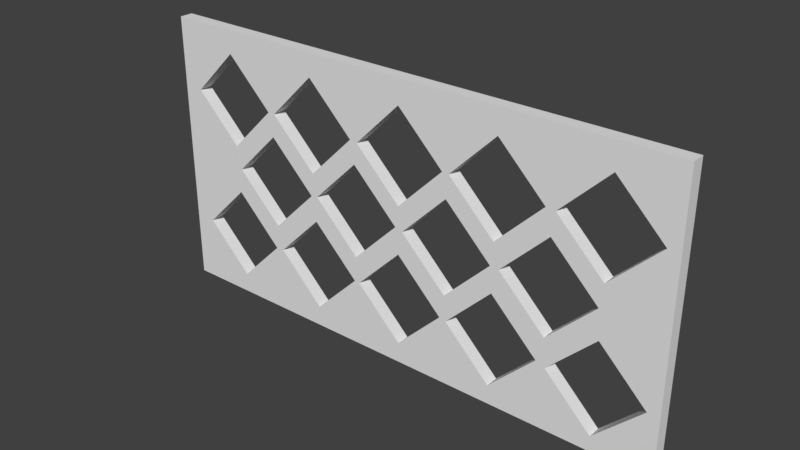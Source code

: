 # Source: Wine_Grid_30x15.blend  (saved by Blender 2.78.0; exported with 4.5.12 LTS)
import bpy
from mathutils import Matrix  # noqa: F401  (used for matrix-valued properties, if any)

bpy.ops.wm.read_factory_settings(use_empty=True)
scene = bpy.context.scene
scene.name = 'Scene'

# ---- collections
col_collection_1 = bpy.data.collections.new('Collection 1'); scene.collection.children.link(col_collection_1)

# ---- world
world_world = bpy.data.worlds.new('World'); scene.world = world_world
world_world.color = (0.05088, 0.05088, 0.05088)
world_world.use_sun_shadow = False
world_world.sun_shadow_jitter_overblur = 0.0
world_world.cycles.sampling_method = 'MANUAL'

# ---- meshes
me_cube = bpy.data.meshes.new('Cube')
me_cube.from_pydata([(0.0, 0.0, 0.0), (0.0, -0.01905, -8.196e-10), (0.0, -1.763e-08, 0.3969), (0.0, -0.01905, 0.3969), (0.762, 0.0, 0.0), (0.762, -0.01905, -8.196e-10), (0.762, -1.763e-08, 0.3969), (0.762, -0.01905, 0.3969), (0.1764, -0.01905, 0.09595), (0.1764, 2.258e-09, 0.09595), (0.392, -0.01905, 0.196), (0.392, -2.184e-09, 0.196), (0.2405, -0.01905, 0.364), (0.2405, -9.647e-09, 0.364), (0.2437, -0.01905, 0.02966), (0.2437, 5.202e-09, 0.02966), (0.1693, -0.01905, 0.1315), (0.1693, 6.787e-10, 0.1315), (0.1649, -0.01905, 0.09525), (0.1649, 2.289e-09, 0.09525), (0.1732, -0.01905, 0.2977), (0.1732, -6.703e-09, 0.2977), (0.3111, -0.01905, 0.09595), (0.3111, 2.258e-09, 0.09595), (0.1629, -0.01905, 0.2977), (0.1629, -6.703e-09, 0.2977), (0.03024, -0.01905, 0.09525), (0.03024, 2.289e-09, 0.09525), (0.06976, -0.01905, 0.1341), (0.2437, -0.01905, 0.1622), (0.2437, -6.86e-10, 0.1622), (0.0976, -0.01905, 0.02896), (0.0976, 5.233e-09, 0.02896), (0.0976, -0.01905, 0.1615), (0.0976, -6.548e-10, 0.1615), (0.3079, -0.01905, 0.2977), (0.3079, -6.703e-09, 0.2977), (0.4593, -0.01905, 0.1297), (0.4593, 7.598e-10, 0.1297), (0.2405, -0.01905, 0.2314), (0.2405, -3.759e-09, 0.2314), (0.7451, -0.01905, 0.2945), (0.7451, -6.558e-09, 0.2945), (0.6104, -0.01905, 0.2945), (0.6104, -6.558e-09, 0.2945), (0.3859, -0.01905, 0.02922), (0.3859, 5.222e-09, 0.02922), (0.4532, -0.01905, 0.09551), (0.4532, 2.278e-09, 0.09551), (0.6777, -0.01905, 0.3608), (0.6777, -9.502e-09, 0.3608), (0.3859, -0.01905, 0.1618), (0.3859, -6.663e-10, 0.1618), (0.3185, -0.01905, 0.09551), (0.3185, 2.278e-09, 0.09551), (0.53, -0.01905, 0.02702), (0.53, 5.319e-09, 0.02702), (0.4627, -0.01905, 0.09331), (0.4627, 2.375e-09, 0.09331), (0.5391, -0.01905, 0.1951), (0.5391, -2.147e-09, 0.1951), (0.3185, -0.01905, 0.2961), (0.3185, -6.632e-09, 0.2961), (0.53, -0.01905, 0.2293), (0.53, -3.665e-09, 0.2293), (0.6064, -0.01905, 0.1288), (0.6064, 7.972e-10, 0.1288), (0.6064, -0.01905, 0.2614), (0.6064, -5.091e-09, 0.2614), (0.6104, -0.01905, 0.08794), (0.6104, 2.614e-09, 0.08794), (0.6777, -0.01905, 0.1542), (0.6777, -3.304e-10, 0.1542), (0.6777, -0.01905, 0.02165), (0.6777, 5.558e-09, 0.02165), (0.7451, -0.01905, 0.08794), (0.7451, 2.614e-09, 0.08794), (0.4627, -0.01905, 0.2956), (0.4627, -6.609e-09, 0.2956), (0.6777, -0.01905, 0.2282), (0.6777, -3.614e-09, 0.2282), (0.53, -0.01905, 0.3619), (0.53, -9.553e-09, 0.3619), (0.3859, -0.01905, 0.2298), (0.3859, -3.688e-09, 0.2298), (0.53, -0.01905, 0.1596), (0.53, -5.687e-10, 0.1596), (0.5974, -0.01905, 0.09331), (0.5974, 2.375e-09, 0.09331), (0.5924, -3.924e-09, 0.08836), (0.6738, -0.01905, 0.1951), (0.6738, -2.147e-09, 0.1951), (0.3813, -0.01905, 0.1992), (0.3807, -8.821e-09, 0.1986), (0.3813, -2.328e-09, 0.1992), (0.3139, -0.01905, 0.1329), (0.3139, 6.163e-10, 0.1329), (0.1693, -0.01905, 0.2641), (0.1693, -5.209e-09, 0.2641), (0.2367, -0.01905, 0.1978), (0.2367, -2.265e-09, 0.1978), (0.3139, -0.01905, 0.2655), (0.3139, -5.272e-09, 0.2655), (0.09555, -0.01905, 0.364), (0.09555, -9.647e-09, 0.364), (0.09555, -0.01905, 0.2314), (0.09555, -3.759e-09, 0.2314), (0.3859, -0.01905, 0.3624), (0.3859, -9.576e-09, 0.3624), (0.4532, -0.01905, 0.2961), (0.4532, -6.632e-09, 0.2961), (0.0282, -0.01905, 0.2977), (0.0282, -6.703e-09, 0.2977), (0.5974, -0.01905, 0.2956), (0.5974, -6.609e-09, 0.2956), (0.5267, -0.01905, 0.196), (0.5267, -2.184e-09, 0.196), (0.102, -0.01905, 0.1978), (0.102, -2.265e-09, 0.1978), (0.2465, -0.01905, 0.1992), (0.2465, -2.328e-09, 0.1992), (0.4593, -0.01905, 0.2623), (0.4593, -5.128e-09, 0.2623)], [], [(0, 1, 3, 2), (2, 3, 7, 6), (6, 7, 5, 4), (4, 5, 1, 0), (2, 6, 42, 50, 44, 114, 82, 78, 110, 108, 62, 36, 13, 21, 25, 104, 112), (7, 41, 79, 43, 113, 63, 77, 109, 83, 61, 35, 39, 20, 24, 105, 111, 3, 1, 26, 28, 117, 97, 99, 119, 101, 92, 10, 121, 115, 59, 67, 90, 71, 75, 5), (36, 35, 12, 13), (102, 101, 119, 120), (110, 109, 107, 108), (48, 47, 51, 52), (86, 85, 57, 58), (80, 79, 41, 42), (74, 73, 75, 76), (56, 55, 87, 88, 89), (40, 39, 35, 36), (70, 69, 73, 74), (106, 25, 21, 40, 36, 62, 84, 110, 78, 64, 114, 44, 80, 42, 6, 4, 76, 72, 91, 68, 60, 116, 122, 11, 93, 94, 102, 120, 100, 98, 118, 34, 27, 0, 2, 112), (0, 27, 32, 19, 9, 15, 23, 54, 46, 48, 58, 56, 89, 70, 74, 76, 4), (72, 70, 89, 88, 86, 58, 48, 52, 54, 23, 30, 9, 19, 34, 118, 17, 100, 120, 96, 93, 11, 38, 116, 60, 66, 91), (46, 45, 47, 48), (27, 26, 31, 32), (104, 103, 111, 112), (17, 16, 99, 100), (91, 90, 67, 68), (15, 14, 22, 23), (21, 20, 39, 40), (38, 37, 115, 116), (112, 111, 105, 106), (5, 75, 73, 69, 87, 55, 57, 47, 45, 53, 22, 14, 8, 18, 31, 26, 1), (28, 33, 18, 8, 29, 22, 53, 51, 47, 57, 85, 87, 69, 71, 90, 65, 59, 115, 37, 10, 92, 95, 119, 99, 16, 117), (3, 111, 103, 24, 20, 12, 35, 61, 107, 109, 77, 81, 113, 43, 49, 41, 7), (34, 33, 28, 26, 27), (106, 105, 24, 25), (68, 67, 59, 60), (30, 29, 8, 9), (98, 97, 117, 118), (82, 81, 77, 78), (54, 53, 45, 46), (9, 8, 14, 15), (120, 119, 95, 96), (50, 49, 43, 44), (72, 71, 69, 70), (100, 99, 97, 98), (114, 113, 81, 82), (13, 12, 20, 21), (66, 65, 90, 91), (58, 57, 55, 56), (11, 10, 37, 38), (44, 43, 79, 80), (122, 121, 10, 11), (52, 51, 53, 54), (88, 87, 85, 86), (42, 41, 49, 50), (78, 77, 63, 64), (19, 18, 33, 34), (108, 107, 61, 62), (84, 83, 109, 110), (76, 75, 71, 72), (94, 92, 101, 102), (60, 59, 65, 66), (116, 115, 121, 122), (96, 95, 92, 94, 93), (64, 63, 113, 114), (25, 24, 103, 104), (62, 61, 83, 84), (118, 117, 16, 17), (32, 31, 18, 19), (23, 22, 29, 30)])
me_cube.materials.append(None)
me_cube.use_remesh_preserve_volume = False
me_cube.use_remesh_preserve_attributes = False
me_cube.use_mirror_vertex_groups = False
me_cube.update()

# ---- objects
ob_wine_grid_30x15 = bpy.data.objects.new('Wine Grid 30x15', me_cube)

# ---- transforms, parenting, visibility, modifiers, constraints
ob_wine_grid_30x15.location = (0.0, 0.0, 0.0)
ob_wine_grid_30x15.lineart.crease_threshold = 0.0

# ---- collection membership
col_collection_1.objects.link(ob_wine_grid_30x15)

# ---- scene / render settings (as saved in the file)
scene.frame_start = 1; scene.frame_end = 250; scene.frame_set(1)
scene.render.engine = 'CYCLES'
scene.render.resolution_percentage = 50
scene.render.dither_intensity = 0.0
scene.cycles.use_denoising = False
scene.cycles.samples = 128
scene.cycles.sampling_pattern = 'TABULATED_SOBOL'
scene.cycles.light_sampling_threshold = 0.0
scene.cycles.use_adaptive_sampling = False
scene.cycles.use_light_tree = False
scene.cycles.caustics_reflective = False
scene.cycles.caustics_refractive = False
scene.cycles.blur_glossy = 0.0
scene.cycles.max_bounces = 6
scene.cycles.sample_clamp_direct = 1.0
scene.cycles.sample_clamp_indirect = 1.0
scene.view_settings.view_transform = 'Standard'
bpy.context.view_layer.update()

# ---- added for rendering (the .blend has no active camera and no usable light): camera, sun
cam_auto = bpy.data.cameras.new('AutoCamera')
cam_auto.lens = 50.0
cam_auto.sensor_width = 36.0
cam_auto.clip_end = 1000.0
ob_auto_camera = bpy.data.objects.new('AutoCamera', cam_auto)
scene.collection.objects.link(ob_auto_camera)
ob_auto_camera.location = (1.17611, -0.963657, 0.834526)
ob_auto_camera.rotation_euler = (1.09748, -7.21219e-08, 0.694738)
scene.camera = ob_auto_camera
light_auto_sun = bpy.data.lights.new('AutoSun', 'SUN')
light_auto_sun.energy = 3.0
light_auto_sun.angle = 0.0523599
ob_auto_sun = bpy.data.objects.new('AutoSun', light_auto_sun)
scene.collection.objects.link(ob_auto_sun)
ob_auto_sun.rotation_euler = (0.872665, 0.174533, 0.523599)
bpy.context.view_layer.update()
